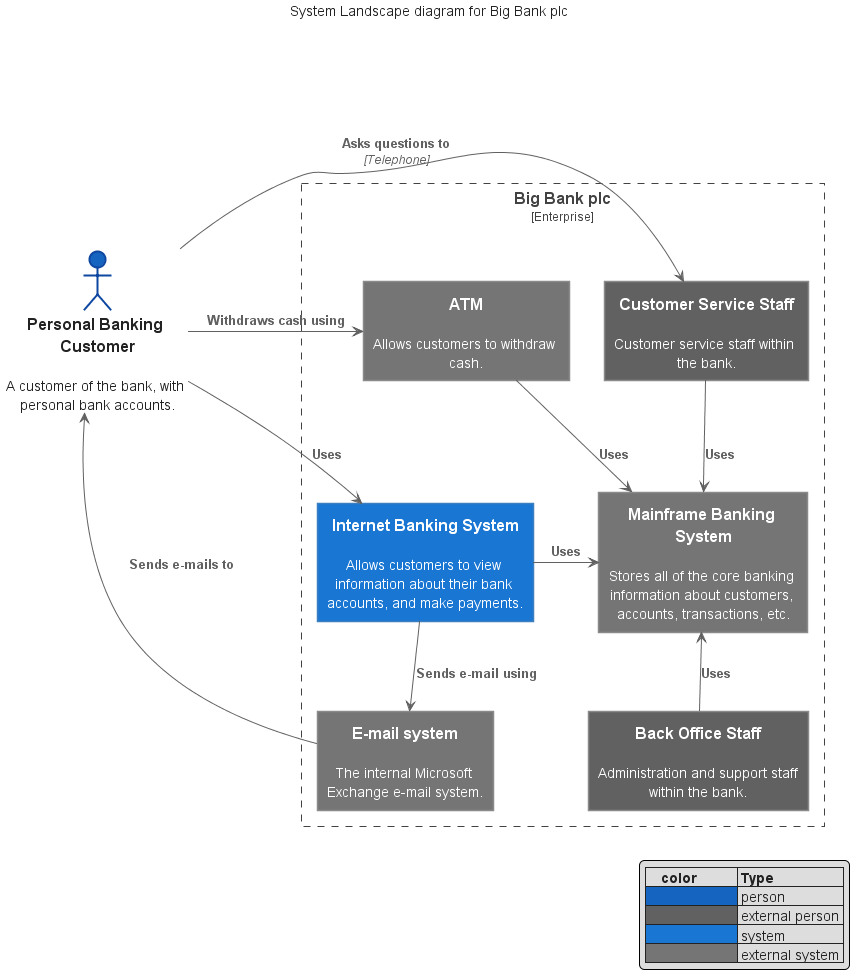

The diagram above was rendered by PlantUML. Its source (embedded in the PNG):
@startuml system-context-extend-diagram
































skinparam wrapWidth 200
skinparam maxMessageSize 150
skinparam ComponentStyle uml2
skinparam Shadowing false

skinparam Default {
    FontColor #222222
    FontSize  14
    FontStyle plain
    Shadowing false
    TextAlignment center
}

skinparam Note {
    BackgroundColor #90A4AE
    BorderColor #90A4AE
    BorderThickness 1
    FontColor White
    Shadowing false
    TextAlignment left
}

skinparam Note<<quit>> {

    BackgroundColor #F9A825
    BorderColor #F9A825
}

skinparam Sequence {
    ActorBorderThickness 1
    LifeLineBorderColor GREEN
    ParticipantBorderThickness 0
    Shadowing false
    GroupBorderColor #444444
    GroupBackgroundColor #444444
}

skinparam Activity {

    StartColor #37A77C
    EndColor #F6363F
    AttributeFontColor white
    AttributeFontSize  15
    AttributeFontname  Droid Sans Mono

    BackgroundColor #BBDEFB
    BorderColor #90CAF9
    BorderThickness 1

    ArrowThickness 1


    BarColor   #0D47A1


    DiamondBackgroundColor   #FFE0B2
    DiamondBorderColor    #FFCC80


}

skinparam Class {
    BackgroundColor #E3F2FD
    BorderColor #64B5F6
    BorderThickness 1


    StereotypeFontColor #DD2C00
    StereotypeFontSize 1
}
skinparam Interface {
    BackgroundColor #E3F2FD
    BorderColor #424242
    FontSize 14


    StereotypeFontColor #DD2C00
    StereotypeFontSize 1
}

skinparam Participant {
    BackgroundColor #1565C0
    BorderColor #1565C0
    FontColor White
    Shadowing false
}

skinparam Actor {
    BackgroundColor #1565C0
    BorderColor #1565C0
    Shadowing false
}

skinparam UseCase {
    BackgroundColor #64B5F6
    BorderColor #64B5F6
    Shadowing false

    ArrowThickness 1
    ArrowColor #1565C0

    ActorBackgroundColor #1565C0
    ActorBorderColor #0D47A1
    ActorShadowing false
 
}


skinparam State {
    FontSize           17

    AttributeFontSize  14
    
    BackgroundColor    #BBDEFB
    BorderColor        #90CAF9
    StartColor #37A77C
    EndColor #F6363F
}

skinparam Partition {
    BorderColor #424242
    BorderStyle dashed

    BorderThickness 1
}

skinparam rectangle {
    StereotypeFontSize 12
    shadowing false
}

skinparam database {
    StereotypeFontSize 12
    shadowing false
}


skinparam rectangle<<usercase>> {
    Shadowing false
    StereotypeFontSize 0
    FontColor #424242
    BorderColor #424242
    BorderStyle dashed
}




















skinparam rectangle {
    StereotypeFontSize 12
    shadowing false
}

skinparam database {
    StereotypeFontSize 12
    shadowing false
}

skinparam Arrow {
    Color #616161
    FontColor #616161
    FontSize 12
}

skinparam rectangle<<boundary>> {
    Shadowing false
    StereotypeFontSize 0
    FontColor #424242
    BorderColor #424242
    BorderStyle dashed
}





















skinparam actor<<person>> {
  BorderColor #0D47A1
  BackgroundColor #1565C0
}

skinparam actor<<internal_person>> {
  BorderColor #424242
  BackgroundColor #616161
}




skinparam rectangle<<person>> {
    StereotypeFontColor #FFFFFF
    FontColor #FFFFFF
    BackgroundColor #1565C0
    BorderColor #0D47A1
}

skinparam rectangle<<external_person>> {
    StereotypeFontColor #FFFFFF
    FontColor #FFFFFF
    BackgroundColor #616161
    BorderColor #8A8A8A
}

skinparam rectangle<<system>> {
    StereotypeFontColor #FFFFFF
    FontColor #FFFFFF
    BackgroundColor #1976D2
    BorderColor #3C7FC0
}

skinparam rectangle<<external_system>> {
    StereotypeFontColor #FFFFFF
    FontColor #FFFFFF
    BackgroundColor #757575
    BorderColor #8A8A8A
}

skinparam database<<system>> {
    StereotypeFontColor #FFFFFF
    FontColor #FFFFFF
    BackgroundColor #1976D2
    BorderColor #3C7FC0
}

skinparam database<<external_system>> {
    StereotypeFontColor #FFFFFF
    FontColor #FFFFFF
    BackgroundColor #757575
    BorderColor #8A8A8A
}















hide stereotype
legend right
|=    color          |= Type |
|<#1565C0>      | person |
|<#616161>      | external person |
|<#1976D2>   | system |
|<#757575>      | external system |
endlegend

title System Landscape diagram for Big Bank plc

actor "==Personal Banking Customer\n\n A customer of the bank, with personal bank accounts." <<person>> as customer

rectangle "==Big Bank plc\n<size:12>[Enterprise]</size>" <<boundary>> as c0 {
    rectangle "==Internet Banking System\n\n Allows customers to view information about their bank accounts, and make payments." <<system>> as banking_system

    rectangle "==ATM\n\n Allows customers to withdraw cash." <<external_system>> as atm
    rectangle "==E-mail system\n\n The internal Microsoft Exchange e-mail system." <<external_system>> as mail_system

    rectangle "==Mainframe Banking System\n\n Stores all of the core banking information about customers, accounts, transactions, etc." <<external_system>> as mainframe

    rectangle "==Customer Service Staff\n\n Customer service staff within the bank." <<external_person>> as customer_service
    rectangle "==Back Office Staff\n\n Administration and support staff within the bank." <<external_person>> as back_office
}

customer -> banking_system : "===Uses"
customer -RIGHT-> atm : "===Withdraws cash using"
customer <-- mail_system : "===Sends e-mails to"

customer -RIGHT-> customer_service : "===Asks questions to\n//<size:12>[Telephone]</size>//"

banking_system -DOWN-> mail_system : "===Sends e-mail using"
atm -RIGHT-> mainframe : "===Uses"
banking_system -RIGHT-> mainframe : "===Uses"
customer_service -DOWN-> mainframe : "===Uses"
back_office -UP-> mainframe : "===Uses"

atm -[hidden]D- banking_system

atm -[hidden]D- customer
mail_system -[hidden]U- customer

@enduml